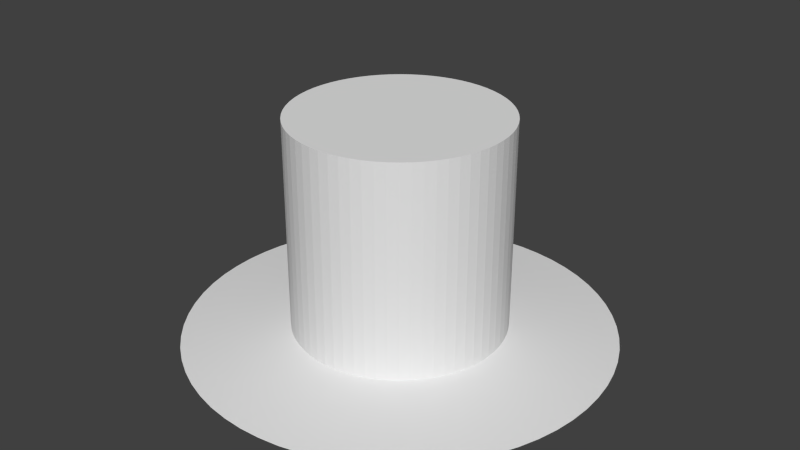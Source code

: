 # Source: hat.blend  (saved by Blender 2.71.0; exported with 4.5.12 LTS)
import bpy
from mathutils import Matrix  # noqa: F401  (used for matrix-valued properties, if any)

bpy.ops.wm.read_factory_settings(use_empty=True)
scene = bpy.context.scene
scene.name = 'Scene'

# ---- collections
col_collection_1 = bpy.data.collections.new('Collection 1'); scene.collection.children.link(col_collection_1)

# ---- world
world_world = bpy.data.worlds.new('World'); scene.world = world_world
world_world.color = (0.05088, 0.05088, 0.05088)
world_world.use_sun_shadow = False
world_world.sun_shadow_jitter_overblur = 0.0
world_world.cycles.sampling_method = 'MANUAL'
world_world.cycles.sample_map_resolution = 256

# ---- meshes
me_cylinder = bpy.data.meshes.new('Cylinder')
me_cylinder.from_pydata([(0.0, 1.0, 0.0), (0.0, 1.0, 2.0), (0.09802, 0.9952, 0.0), (0.09802, 0.9952, 2.0), (0.1951, 0.9808, 0.0), (0.1951, 0.9808, 2.0), (0.2903, 0.9569, 0.0), (0.2903, 0.9569, 2.0), (0.3827, 0.9239, 0.0), (0.3827, 0.9239, 2.0), (0.4714, 0.8819, 0.0), (0.4714, 0.8819, 2.0), (0.5556, 0.8315, 0.0), (0.5556, 0.8315, 2.0), (0.6344, 0.773, 0.0), (0.6344, 0.773, 2.0), (0.7071, 0.7071, 0.0), (0.7071, 0.7071, 2.0), (0.773, 0.6344, 0.0), (0.773, 0.6344, 2.0), (0.8315, 0.5556, 0.0), (0.8315, 0.5556, 2.0), (0.8819, 0.4714, 0.0), (0.8819, 0.4714, 2.0), (0.9239, 0.3827, 0.0), (0.9239, 0.3827, 2.0), (0.9569, 0.2903, 0.0), (0.9569, 0.2903, 2.0), (0.9808, 0.1951, 0.0), (0.9808, 0.1951, 2.0), (0.9952, 0.09802, 0.0), (0.9952, 0.09802, 2.0), (1.0, -1.629e-07, 0.0), (1.0, -1.629e-07, 2.0), (0.9952, -0.09802, 0.0), (0.9952, -0.09802, 2.0), (0.9808, -0.1951, 0.0), (0.9808, -0.1951, 2.0), (0.9569, -0.2903, 0.0), (0.9569, -0.2903, 2.0), (0.9239, -0.3827, 0.0), (0.9239, -0.3827, 2.0), (0.8819, -0.4714, 0.0), (0.8819, -0.4714, 2.0), (0.8315, -0.5556, 0.0), (0.8315, -0.5556, 2.0), (0.773, -0.6344, 0.0), (0.773, -0.6344, 2.0), (0.7071, -0.7071, 0.0), (0.7071, -0.7071, 2.0), (0.6344, -0.773, 0.0), (0.6344, -0.773, 2.0), (0.5556, -0.8315, 0.0), (0.5556, -0.8315, 2.0), (0.4714, -0.8819, 0.0), (0.4714, -0.8819, 2.0), (0.3827, -0.9239, 0.0), (0.3827, -0.9239, 2.0), (0.2903, -0.9569, 0.0), (0.2903, -0.9569, 2.0), (0.1951, -0.9808, 0.0), (0.1951, -0.9808, 2.0), (0.09802, -0.9952, 0.0), (0.09802, -0.9952, 2.0), (-8.027e-07, -1.0, 0.0), (-8.027e-07, -1.0, 2.0), (-0.09802, -0.9952, 0.0), (-0.09802, -0.9952, 2.0), (-0.1951, -0.9808, 0.0), (-0.1951, -0.9808, 2.0), (-0.2903, -0.9569, 0.0), (-0.2903, -0.9569, 2.0), (-0.3827, -0.9239, 0.0), (-0.3827, -0.9239, 2.0), (-0.4714, -0.8819, 0.0), (-0.4714, -0.8819, 2.0), (-0.5556, -0.8315, 0.0), (-0.5556, -0.8315, 2.0), (-0.6344, -0.773, 0.0), (-0.6344, -0.773, 2.0), (-0.7071, -0.7071, 0.0), (-0.7071, -0.7071, 2.0), (-0.773, -0.6344, 0.0), (-0.773, -0.6344, 2.0), (-0.8315, -0.5556, 0.0), (-0.8315, -0.5556, 2.0), (-0.8819, -0.4714, 0.0), (-0.8819, -0.4714, 2.0), (-0.9239, -0.3827, 0.0), (-0.9239, -0.3827, 2.0), (-0.9569, -0.2903, 0.0), (-0.9569, -0.2903, 2.0), (-0.9808, -0.1951, 0.0), (-0.9808, -0.1951, 2.0), (-0.9952, -0.09802, 0.0), (-0.9952, -0.09802, 2.0), (-1.0, -4.649e-07, 0.0), (-1.0, -4.649e-07, 2.0), (-0.9952, 0.09802, 0.0), (-0.9952, 0.09802, 2.0), (-0.9808, 0.1951, 0.0), (-0.9808, 0.1951, 2.0), (-0.9569, 0.2903, 0.0), (-0.9569, 0.2903, 2.0), (-0.9239, 0.3827, 0.0), (-0.9239, 0.3827, 2.0), (-0.8819, 0.4714, 0.0), (-0.8819, 0.4714, 2.0), (-0.8315, 0.5556, 0.0), (-0.8315, 0.5556, 2.0), (-0.773, 0.6344, 0.0), (-0.773, 0.6344, 2.0), (-0.7071, 0.7071, 0.0), (-0.7071, 0.7071, 2.0), (-0.6344, 0.773, 0.0), (-0.6344, 0.773, 2.0), (-0.5556, 0.8315, 0.0), (-0.5556, 0.8315, 2.0), (-0.4714, 0.8819, 0.0), (-0.4714, 0.8819, 2.0), (-0.3827, 0.9239, 0.0), (-0.3827, 0.9239, 2.0), (-0.2903, 0.9569, 0.0), (-0.2903, 0.9569, 2.0), (-0.1951, 0.9808, 0.0), (-0.1951, 0.9808, 2.0), (-0.09802, 0.9952, 0.0), (-0.09802, 0.9952, 2.0), (5.956e-07, 2.0, -0.08834), (0.196, 1.99, -0.08834), (0.3902, 1.962, -0.08834), (0.5806, 1.914, -0.08834), (0.7654, 1.848, -0.08834), (0.9428, 1.764, -0.08834), (1.111, 1.663, -0.08834), (1.269, 1.546, -0.08834), (1.414, 1.414, -0.08834), (1.546, 1.269, -0.08834), (1.663, 1.111, -0.08834), (1.764, 0.9428, -0.08834), (1.848, 0.7654, -0.08834), (1.914, 0.5806, -0.08834), (1.962, 0.3902, -0.08834), (1.99, 0.196, -0.08834), (2.0, -7.159e-08, -0.08834), (1.99, -0.196, -0.08834), (1.962, -0.3902, -0.08834), (1.914, -0.5806, -0.08834), (1.848, -0.7654, -0.08834), (1.764, -0.9428, -0.08834), (1.663, -1.111, -0.08834), (1.546, -1.269, -0.08834), (1.414, -1.414, -0.08834), (1.269, -1.546, -0.08834), (1.111, -1.663, -0.08834), (0.9428, -1.764, -0.08834), (0.7654, -1.848, -0.08834), (0.5806, -1.914, -0.08834), (0.3902, -1.962, -0.08834), (0.196, -1.99, -0.08834), (-1.01e-06, -2.0, -0.08834), (-0.196, -1.99, -0.08834), (-0.3902, -1.962, -0.08834), (-0.5806, -1.914, -0.08834), (-0.7654, -1.848, -0.08834), (-0.9428, -1.764, -0.08834), (-1.111, -1.663, -0.08834), (-1.269, -1.546, -0.08834), (-1.414, -1.414, -0.08834), (-1.546, -1.269, -0.08834), (-1.663, -1.111, -0.08834), (-1.764, -0.9428, -0.08834), (-1.848, -0.7654, -0.08834), (-1.914, -0.5806, -0.08834), (-1.962, -0.3902, -0.08834), (-1.99, -0.196, -0.08834), (-2.0, -6.756e-07, -0.08834), (-1.99, 0.196, -0.08834), (-1.962, 0.3902, -0.08834), (-1.914, 0.5806, -0.08834), (-1.848, 0.7654, -0.08834), (-1.764, 0.9428, -0.08834), (-1.663, 1.111, -0.08834), (-1.546, 1.269, -0.08834), (-1.414, 1.414, -0.08834), (-1.269, 1.546, -0.08834), (-1.111, 1.663, -0.08834), (-0.9428, 1.764, -0.08834), (-0.7654, 1.848, -0.08834), (-0.5806, 1.914, -0.08834), (-0.3902, 1.962, -0.08834), (-0.196, 1.99, -0.08834), (-3.949e-08, 0.8, -0.08834), (0.07841, 0.7961, -0.08834), (0.1561, 0.7846, -0.08834), (0.2322, 0.7656, -0.08834), (0.3061, 0.7391, -0.08834), (0.3771, 0.7055, -0.08834), (0.4445, 0.6652, -0.08834), (0.5075, 0.6184, -0.08834), (0.5657, 0.5657, -0.08834), (0.6184, 0.5075, -0.08834), (0.6652, 0.4445, -0.08834), (0.7055, 0.3771, -0.08834), (0.7391, 0.3061, -0.08834), (0.7656, 0.2322, -0.08834), (0.7846, 0.1561, -0.08834), (0.7961, 0.07841, -0.08834), (0.8, -1.572e-07, -0.08834), (0.7961, -0.07841, -0.08834), (0.7846, -0.1561, -0.08834), (0.7656, -0.2322, -0.08834), (0.7391, -0.3061, -0.08834), (0.7055, -0.3771, -0.08834), (0.6652, -0.4445, -0.08834), (0.6184, -0.5075, -0.08834), (0.5657, -0.5657, -0.08834), (0.5075, -0.6184, -0.08834), (0.4445, -0.6652, -0.08834), (0.3771, -0.7055, -0.08834), (0.3061, -0.7391, -0.08834), (0.2322, -0.7656, -0.08834), (0.1561, -0.7846, -0.08834), (0.07841, -0.7961, -0.08834), (-6.816e-07, -0.8, -0.08834), (-0.07841, -0.7961, -0.08834), (-0.1561, -0.7846, -0.08834), (-0.2322, -0.7656, -0.08834), (-0.3061, -0.7391, -0.08834), (-0.3771, -0.7055, -0.08834), (-0.4445, -0.6652, -0.08834), (-0.5075, -0.6184, -0.08834), (-0.5657, -0.5657, -0.08834), (-0.6184, -0.5075, -0.08834), (-0.6652, -0.4445, -0.08834), (-0.7055, -0.3771, -0.08834), (-0.7391, -0.3061, -0.08834), (-0.7656, -0.2322, -0.08834), (-0.7846, -0.1561, -0.08834), (-0.7961, -0.07841, -0.08834), (-0.8, -3.988e-07, -0.08834), (-0.7961, 0.07841, -0.08834), (-0.7846, 0.1561, -0.08834), (-0.7656, 0.2322, -0.08834), (-0.7391, 0.3061, -0.08834), (-0.7055, 0.3771, -0.08834), (-0.6652, 0.4445, -0.08834), (-0.6184, 0.5075, -0.08834), (-0.5657, 0.5657, -0.08834), (-0.5075, 0.6184, -0.08834), (-0.4445, 0.6652, -0.08834), (-0.3771, 0.7055, -0.08834), (-0.3061, 0.7391, -0.08834), (-0.2322, 0.7656, -0.08834), (-0.1561, 0.7846, -0.08834), (-0.07842, 0.7961, -0.08834), (-6.239e-08, 0.8, 1.707), (0.07841, 0.7961, 1.707), (0.1561, 0.7846, 1.707), (0.2322, 0.7656, 1.707), (0.3061, 0.7391, 1.707), (0.3771, 0.7055, 1.707), (0.4445, 0.6652, 1.707), (0.5075, 0.6184, 1.707), (0.5657, 0.5657, 1.707), (0.6184, 0.5075, 1.707), (0.6652, 0.4445, 1.707), (0.7055, 0.3771, 1.707), (0.7391, 0.3061, 1.707), (0.7656, 0.2322, 1.707), (0.7846, 0.1561, 1.707), (0.7961, 0.07841, 1.707), (0.8, -1.572e-07, 1.707), (0.7961, -0.07841, 1.707), (0.7846, -0.1561, 1.707), (0.7656, -0.2322, 1.707), (0.7391, -0.3061, 1.707), (0.7055, -0.3771, 1.707), (0.6652, -0.4445, 1.707), (0.6184, -0.5075, 1.707), (0.5657, -0.5657, 1.707), (0.5075, -0.6184, 1.707), (0.4445, -0.6652, 1.707), (0.3771, -0.7055, 1.707), (0.3061, -0.7391, 1.707), (0.2322, -0.7656, 1.707), (0.1561, -0.7846, 1.707), (0.07841, -0.7961, 1.707), (-7.045e-07, -0.8, 1.707), (-0.07841, -0.7961, 1.707), (-0.1561, -0.7846, 1.707), (-0.2322, -0.7656, 1.707), (-0.3061, -0.7391, 1.707), (-0.3771, -0.7055, 1.707), (-0.4445, -0.6652, 1.707), (-0.5075, -0.6184, 1.707), (-0.5657, -0.5657, 1.707), (-0.6184, -0.5075, 1.707), (-0.6652, -0.4445, 1.707), (-0.7055, -0.3771, 1.707), (-0.7391, -0.3061, 1.707), (-0.7656, -0.2322, 1.707), (-0.7846, -0.1561, 1.707), (-0.7961, -0.07841, 1.707), (-0.8, -3.988e-07, 1.707), (-0.7961, 0.07841, 1.707), (-0.7846, 0.1561, 1.707), (-0.7656, 0.2322, 1.707), (-0.7391, 0.3061, 1.707), (-0.7055, 0.3771, 1.707), (-0.6652, 0.4445, 1.707), (-0.6184, 0.5075, 1.707), (-0.5657, 0.5657, 1.707), (-0.5075, 0.6184, 1.707), (-0.4445, 0.6652, 1.707), (-0.3771, 0.7055, 1.707), (-0.3061, 0.7391, 1.707), (-0.2322, 0.7656, 1.707), (-0.1561, 0.7846, 1.707), (-0.07842, 0.7961, 1.707)], [], [(0, 1, 3, 2), (2, 3, 5, 4), (4, 5, 7, 6), (6, 7, 9, 8), (8, 9, 11, 10), (10, 11, 13, 12), (12, 13, 15, 14), (14, 15, 17, 16), (16, 17, 19, 18), (18, 19, 21, 20), (20, 21, 23, 22), (22, 23, 25, 24), (24, 25, 27, 26), (26, 27, 29, 28), (28, 29, 31, 30), (30, 31, 33, 32), (32, 33, 35, 34), (34, 35, 37, 36), (36, 37, 39, 38), (38, 39, 41, 40), (40, 41, 43, 42), (42, 43, 45, 44), (44, 45, 47, 46), (46, 47, 49, 48), (48, 49, 51, 50), (50, 51, 53, 52), (52, 53, 55, 54), (54, 55, 57, 56), (56, 57, 59, 58), (58, 59, 61, 60), (60, 61, 63, 62), (62, 63, 65, 64), (64, 65, 67, 66), (66, 67, 69, 68), (68, 69, 71, 70), (70, 71, 73, 72), (72, 73, 75, 74), (74, 75, 77, 76), (76, 77, 79, 78), (78, 79, 81, 80), (80, 81, 83, 82), (82, 83, 85, 84), (84, 85, 87, 86), (86, 87, 89, 88), (88, 89, 91, 90), (90, 91, 93, 92), (92, 93, 95, 94), (94, 95, 97, 96), (96, 97, 99, 98), (98, 99, 101, 100), (100, 101, 103, 102), (102, 103, 105, 104), (104, 105, 107, 106), (106, 107, 109, 108), (108, 109, 111, 110), (110, 111, 113, 112), (112, 113, 115, 114), (114, 115, 117, 116), (116, 117, 119, 118), (118, 119, 121, 120), (120, 121, 123, 122), (122, 123, 125, 124), (3, 1, 127, 125, 123, 121, 119, 117, 115, 113, 111, 109, 107, 105, 103, 101, 99, 97, 95, 93, 91, 89, 87, 85, 83, 81, 79, 77, 75, 73, 71, 69, 67, 65, 63, 61, 59, 57, 55, 53, 51, 49, 47, 45, 43, 41, 39, 37, 35, 33, 31, 29, 27, 25, 23, 21, 19, 17, 15, 13, 11, 9, 7, 5), (126, 127, 1, 0), (124, 125, 127, 126), (112, 114, 185, 184), (142, 143, 207, 206), (38, 40, 148, 147), (122, 124, 190, 189), (48, 50, 153, 152), (58, 60, 158, 157), (68, 70, 163, 162), (4, 6, 131, 130), (78, 80, 168, 167), (88, 90, 173, 172), (14, 16, 136, 135), (0, 2, 129, 128), (24, 26, 141, 140), (98, 100, 178, 177), (108, 110, 183, 182), (34, 36, 146, 145), (118, 120, 188, 187), (44, 46, 151, 150), (54, 56, 156, 155), (64, 66, 161, 160), (74, 76, 166, 165), (10, 12, 134, 133), (84, 86, 171, 170), (20, 22, 139, 138), (94, 96, 176, 175), (104, 106, 181, 180), (30, 32, 144, 143), (114, 116, 186, 185), (40, 42, 149, 148), (124, 126, 191, 190), (50, 52, 154, 153), (60, 62, 159, 158), (70, 72, 164, 163), (6, 8, 132, 131), (80, 82, 169, 168), (90, 92, 174, 173), (16, 18, 137, 136), (26, 28, 142, 141), (100, 102, 179, 178), (110, 112, 184, 183), (36, 38, 147, 146), (120, 122, 189, 188), (46, 48, 152, 151), (56, 58, 157, 156), (66, 68, 162, 161), (2, 4, 130, 129), (76, 78, 167, 166), (86, 88, 172, 171), (12, 14, 135, 134), (22, 24, 140, 139), (96, 98, 177, 176), (106, 108, 182, 181), (32, 34, 145, 144), (116, 118, 187, 186), (42, 44, 150, 149), (126, 0, 128, 191), (52, 54, 155, 154), (62, 64, 160, 159), (72, 74, 165, 164), (8, 10, 133, 132), (82, 84, 170, 169), (18, 20, 138, 137), (92, 94, 175, 174), (102, 104, 180, 179), (28, 30, 143, 142), (226, 227, 291, 290), (179, 180, 244, 243), (157, 158, 222, 221), (135, 136, 200, 199), (172, 173, 237, 236), (187, 188, 252, 251), (150, 151, 215, 214), (128, 129, 193, 192), (165, 166, 230, 229), (180, 181, 245, 244), (143, 144, 208, 207), (158, 159, 223, 222), (136, 137, 201, 200), (173, 174, 238, 237), (188, 189, 253, 252), (151, 152, 216, 215), (129, 130, 194, 193), (166, 167, 231, 230), (181, 182, 246, 245), (144, 145, 209, 208), (159, 160, 224, 223), (137, 138, 202, 201), (174, 175, 239, 238), (189, 190, 254, 253), (152, 153, 217, 216), (130, 131, 195, 194), (167, 168, 232, 231), (182, 183, 247, 246), (145, 146, 210, 209), (160, 161, 225, 224), (175, 176, 240, 239), (138, 139, 203, 202), (190, 191, 255, 254), (153, 154, 218, 217), (168, 169, 233, 232), (131, 132, 196, 195), (183, 184, 248, 247), (146, 147, 211, 210), (161, 162, 226, 225), (139, 140, 204, 203), (176, 177, 241, 240), (191, 128, 192, 255), (154, 155, 219, 218), (132, 133, 197, 196), (169, 170, 234, 233), (184, 185, 249, 248), (147, 148, 212, 211), (162, 163, 227, 226), (140, 141, 205, 204), (177, 178, 242, 241), (155, 156, 220, 219), (133, 134, 198, 197), (170, 171, 235, 234), (185, 186, 250, 249), (148, 149, 213, 212), (163, 164, 228, 227), (141, 142, 206, 205), (178, 179, 243, 242), (156, 157, 221, 220), (134, 135, 199, 198), (171, 172, 236, 235), (186, 187, 251, 250), (149, 150, 214, 213), (164, 165, 229, 228), (256, 257, 258, 259, 260, 261, 262, 263, 264, 265, 266, 267, 268, 269, 270, 271, 272, 273, 274, 275, 276, 277, 278, 279, 280, 281, 282, 283, 284, 285, 286, 287, 288, 289, 290, 291, 292, 293, 294, 295, 296, 297, 298, 299, 300, 301, 302, 303, 304, 305, 306, 307, 308, 309, 310, 311, 312, 313, 314, 315, 316, 317, 318, 319), (204, 205, 269, 268), (241, 242, 306, 305), (219, 220, 284, 283), (197, 198, 262, 261), (234, 235, 299, 298), (249, 250, 314, 313), (212, 213, 277, 276), (227, 228, 292, 291), (205, 206, 270, 269), (242, 243, 307, 306), (220, 221, 285, 284), (198, 199, 263, 262), (235, 236, 300, 299), (250, 251, 315, 314), (213, 214, 278, 277), (228, 229, 293, 292), (206, 207, 271, 270), (243, 244, 308, 307), (221, 222, 286, 285), (199, 200, 264, 263), (236, 237, 301, 300), (251, 252, 316, 315), (214, 215, 279, 278), (192, 193, 257, 256), (229, 230, 294, 293), (244, 245, 309, 308), (207, 208, 272, 271), (222, 223, 287, 286), (200, 201, 265, 264), (237, 238, 302, 301), (252, 253, 317, 316), (215, 216, 280, 279), (230, 231, 295, 294), (193, 194, 258, 257), (245, 246, 310, 309), (208, 209, 273, 272), (223, 224, 288, 287), (201, 202, 266, 265), (238, 239, 303, 302), (253, 254, 318, 317), (216, 217, 281, 280), (194, 195, 259, 258), (231, 232, 296, 295), (246, 247, 311, 310), (209, 210, 274, 273), (224, 225, 289, 288), (202, 203, 267, 266), (239, 240, 304, 303), (254, 255, 319, 318), (217, 218, 282, 281), (195, 196, 260, 259), (232, 233, 297, 296), (247, 248, 312, 311), (210, 211, 275, 274), (225, 226, 290, 289), (240, 241, 305, 304), (203, 204, 268, 267), (255, 192, 256, 319), (218, 219, 283, 282), (196, 197, 261, 260), (233, 234, 298, 297), (248, 249, 313, 312), (211, 212, 276, 275)])
me_cylinder.use_remesh_preserve_volume = False
me_cylinder.use_remesh_preserve_attributes = False
me_cylinder.use_mirror_vertex_groups = False
me_cylinder.update()

# ---- objects
ob_cylinder = bpy.data.objects.new('Cylinder', me_cylinder)

# ---- transforms, parenting, visibility, modifiers, constraints
ob_cylinder.location = (0.0, 0.0, 0.0)
ob_cylinder.lineart.crease_threshold = 0.0

# ---- collection membership
col_collection_1.objects.link(ob_cylinder)

# ---- scene / render settings (as saved in the file)
scene.frame_start = 1; scene.frame_end = 250; scene.frame_set(1)
scene.render.engine = 'BLENDER_EEVEE_NEXT'
scene.render.resolution_percentage = 50
scene.render.dither_intensity = 0.0
scene.cycles.use_denoising = False
scene.cycles.samples = 10
scene.cycles.sampling_pattern = 'TABULATED_SOBOL'
scene.cycles.light_sampling_threshold = 0.0
scene.cycles.use_adaptive_sampling = False
scene.cycles.use_light_tree = False
scene.cycles.blur_glossy = 0.0
scene.cycles.volume_bounces = 1
scene.cycles.pixel_filter_type = 'GAUSSIAN'
scene.cycles.sample_clamp_indirect = 0.0
scene.view_settings.view_transform = 'Standard'
bpy.context.view_layer.update()

# ---- added for rendering (the .blend has no active camera and no usable light): camera, sun
cam_auto = bpy.data.cameras.new('AutoCamera')
cam_auto.lens = 50.0
cam_auto.sensor_width = 36.0
cam_auto.clip_end = 1000.0
ob_auto_camera = bpy.data.objects.new('AutoCamera', cam_auto)
scene.collection.objects.link(ob_auto_camera)
ob_auto_camera.location = (5.57913, -6.69495, 5.41913)
ob_auto_camera.rotation_euler = (1.09748, -7.21219e-08, 0.694738)
scene.camera = ob_auto_camera
light_auto_sun = bpy.data.lights.new('AutoSun', 'SUN')
light_auto_sun.energy = 3.0
light_auto_sun.angle = 0.0523599
ob_auto_sun = bpy.data.objects.new('AutoSun', light_auto_sun)
scene.collection.objects.link(ob_auto_sun)
ob_auto_sun.rotation_euler = (0.872665, 0.174533, 0.523599)
bpy.context.view_layer.update()
